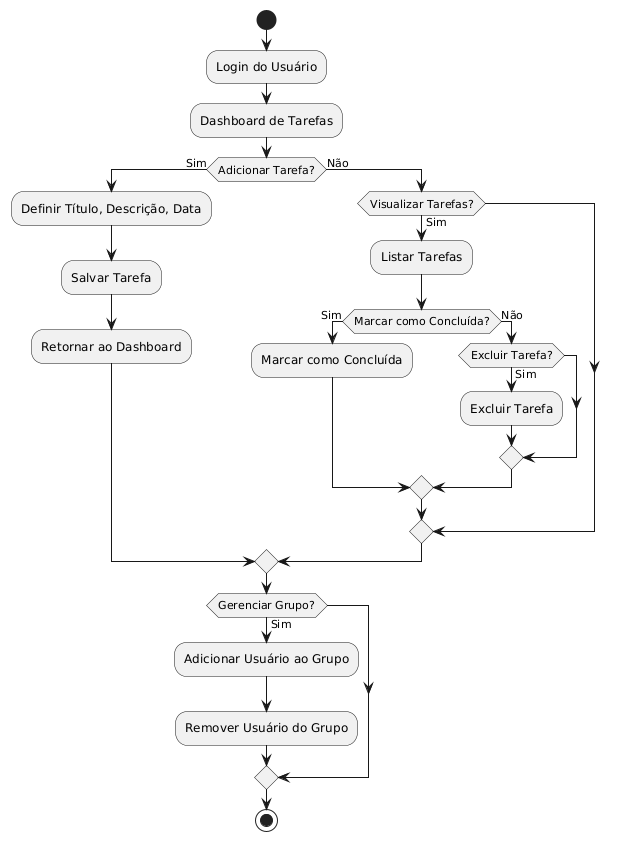

The diagram above was rendered by PlantUML. Its source (embedded in the PNG):
@startuml
start
:Login do Usuário;
:Dashboard de Tarefas;

if (Adicionar Tarefa?) then (Sim)
    :Definir Título, Descrição, Data;
    :Salvar Tarefa;
    :Retornar ao Dashboard;
else (Não)
    if (Visualizar Tarefas?) then (Sim)
        :Listar Tarefas;
        if (Marcar como Concluída?) then (Sim)
            :Marcar como Concluída;
        else (Não)
            if (Excluir Tarefa?) then (Sim)
                :Excluir Tarefa;
            endif
        endif
    endif
endif

if (Gerenciar Grupo?) then (Sim)
    :Adicionar Usuário ao Grupo;
    :Remover Usuário do Grupo;
endif

stop
@enduml